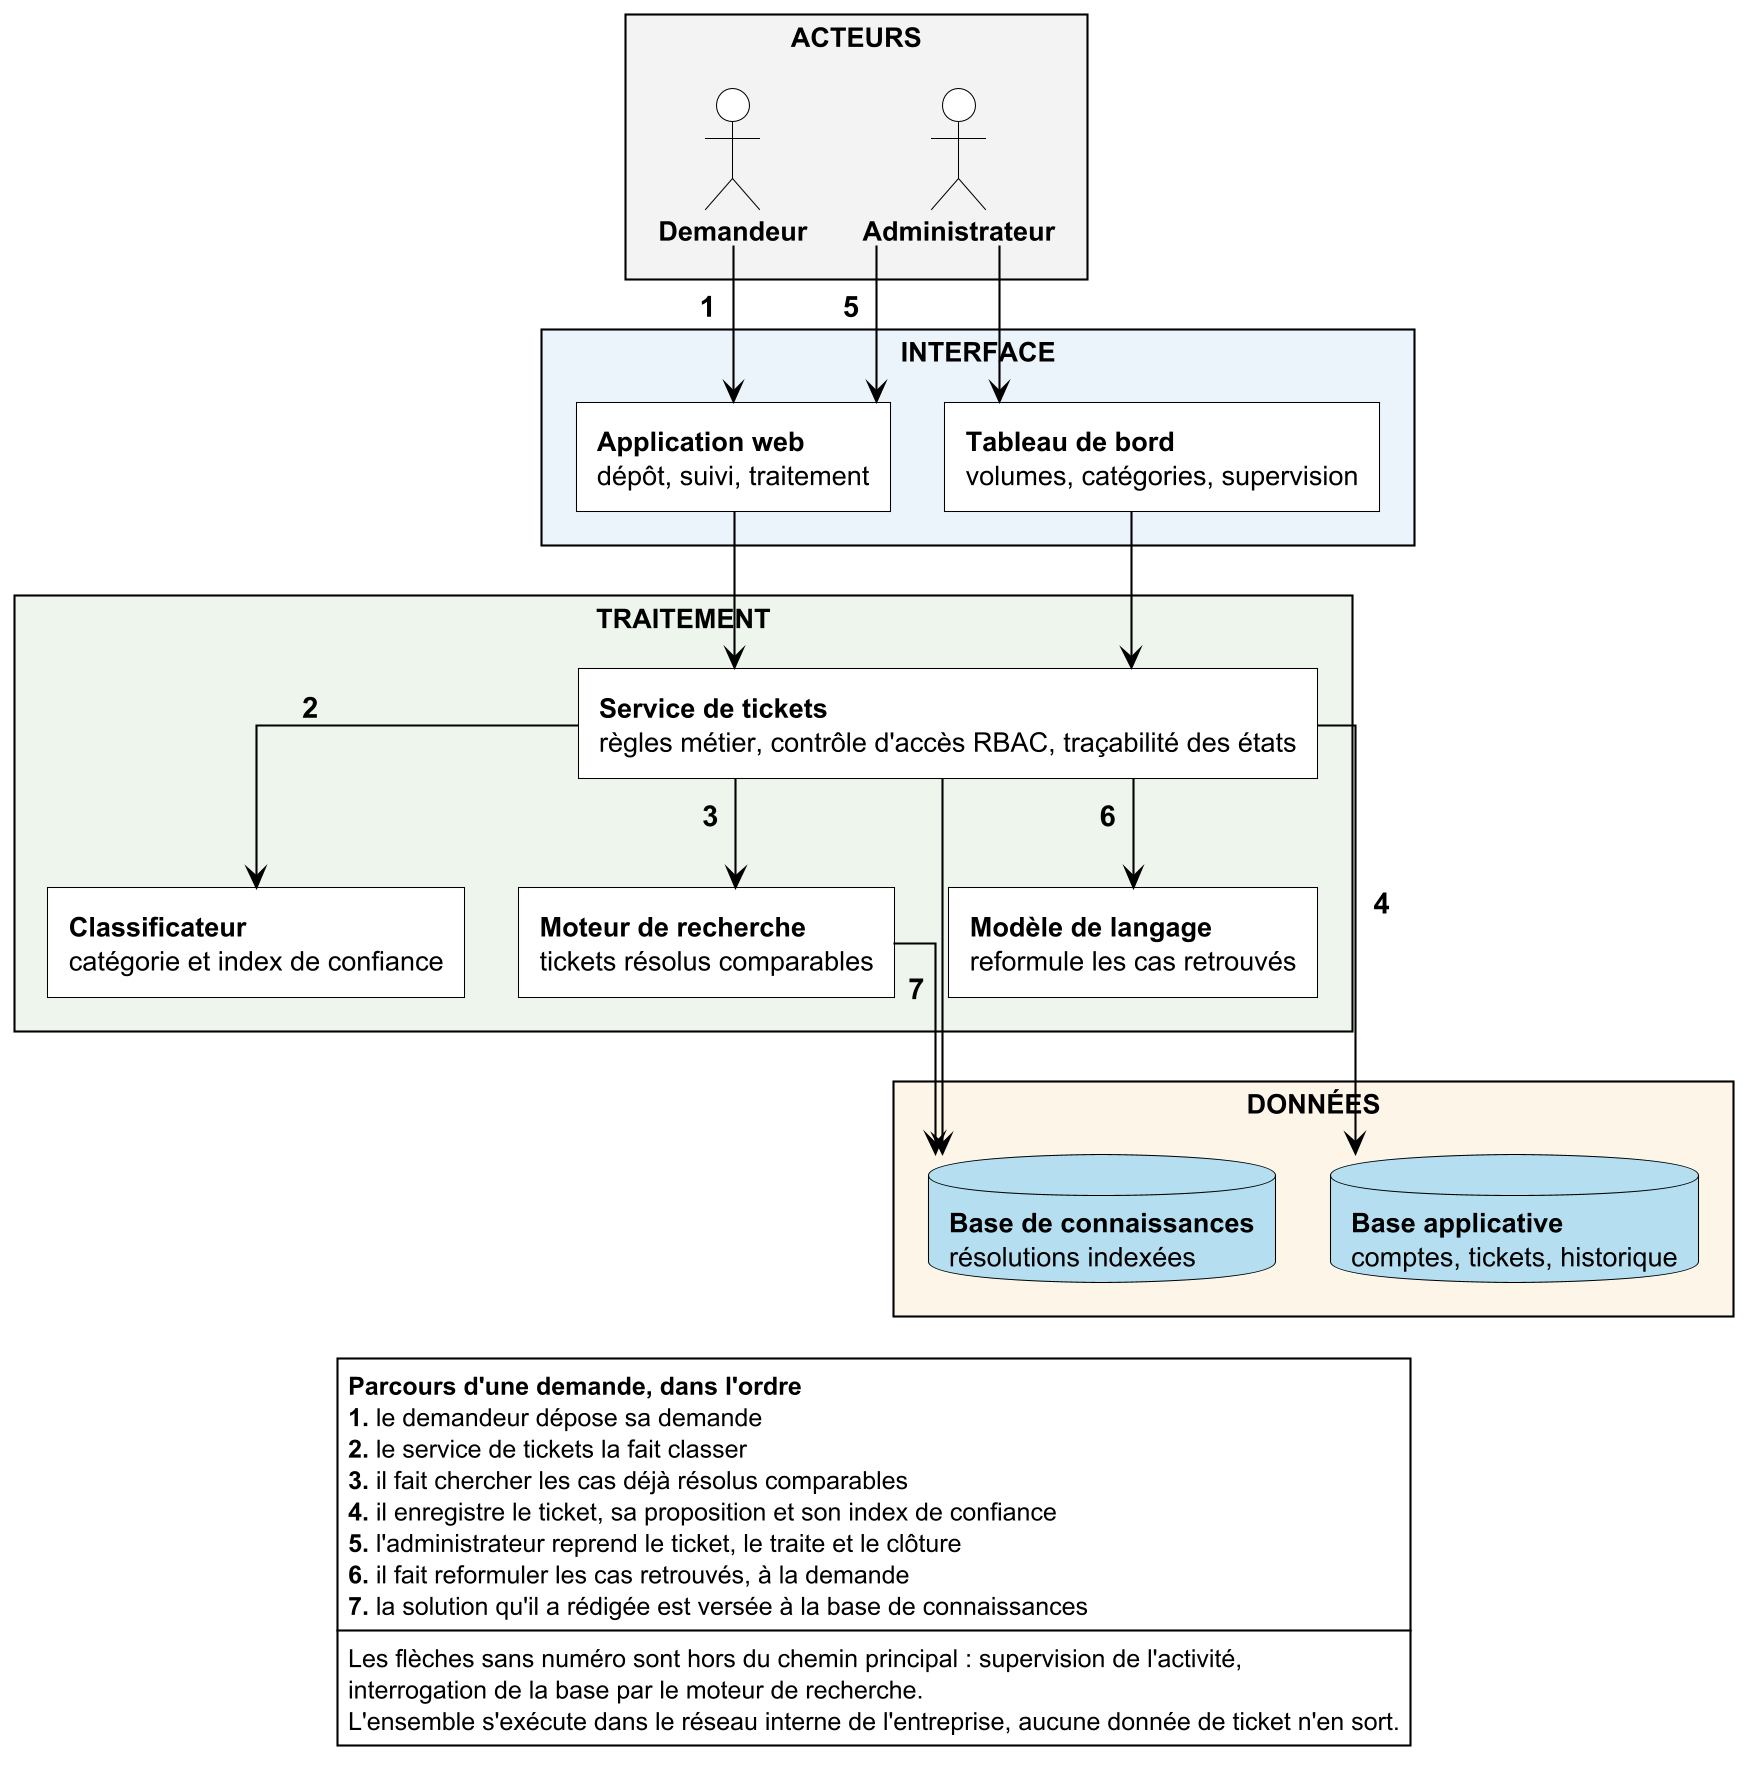

The diagram above was rendered by PlantUML. Its source (embedded in the PNG):
@startuml ch06_architecture
!include _charte.puml

skinparam linetype ortho
skinparam style strictuml
skinparam nodesep 26
skinparam ranksep 52
skinparam ArrowColor #000000
skinparam ArrowFontColor #000000
skinparam ArrowFontSize 14
skinparam ArrowThickness 1

skinparam rectangle {
  BackgroundColor #FFFFFF
  BorderColor #000000
  FontColor #000000
  FontSize 13
  FontStyle plain
}

skinparam database {
  BackgroundColor #B4DFF0
  BorderColor #000000
  FontColor #000000
  FontSize 13
}

skinparam actor {
  BackgroundColor #FFFFFF
  BorderColor #000000
  FontColor #000000
  FontSize 13
}

skinparam legend {
  BackgroundColor #FFFFFF
  BorderColor #000000
  FontColor #000000
  FontSize 12
}

rectangle "**ACTEURS**" as C1 #F3F3F3 {
  actor "Administrateur" as ADM
  actor "Demandeur" as DEM
}

rectangle "**INTERFACE**" as C2 #EAF2FA {
  rectangle "**Tableau de bord**\nvolumes, catégories, supervision" as DASH
  rectangle "**Application web**\ndépôt, suivi, traitement" as SPA
}

rectangle "**TRAITEMENT**" as C3 #EDF5EC {
  rectangle "**Service de tickets**\nrègles métier, contrôle d'accès RBAC, traçabilité des états" as API
  rectangle "**Classificateur**\ncatégorie et index de confiance" as CLF
  rectangle "**Moteur de recherche**\ntickets résolus comparables" as RAG
  rectangle "**Modèle de langage**\nreformule les cas retrouvés" as LLM
}

rectangle "**DONNÉES**" as C4 #FDF4E6 {
  database "**Base de connaissances**\nrésolutions indexées" as KB
  database "**Base applicative**\ncomptes, tickets, historique" as PG
}

DEM --> SPA : "  **1**  "
ADM --> SPA : "  **5**  "
ADM --> DASH

SPA --> API
DASH --> API

API --> CLF : "  **2**  "
API --> RAG : "  **3**  "
API --> LLM : "  **6**  "

API --> PG : "  **4**  "
RAG --> KB
API --> KB : "  **7**  "

legend bottom
  **Parcours d'une demande, dans l'ordre**
  **1.** le demandeur dépose sa demande
  **2.** le service de tickets la fait classer
  **3.** il fait chercher les cas déjà résolus comparables
  **4.** il enregistre le ticket, sa proposition et son index de confiance
  **5.** l'administrateur reprend le ticket, le traite et le clôture
  **6.** il fait reformuler les cas retrouvés, à la demande
  **7.** la solution qu'il a rédigée est versée à la base de connaissances
  ----
  Les flèches sans numéro sont hors du chemin principal : supervision de l'activité,
  interrogation de la base par le moteur de recherche.
  L'ensemble s'exécute dans le réseau interne de l'entreprise, aucune donnée de ticket n'en sort.
endlegend

@enduml